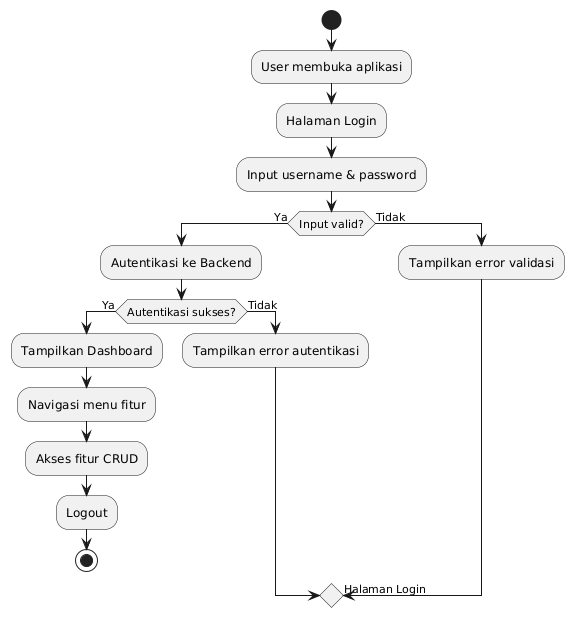

The diagram above was rendered by PlantUML. Its source (embedded in the PNG):
@startuml
start

:User membuka aplikasi;
:Halaman Login;
:Input username & password;

if (Input valid?) then (Ya)
  :Autentikasi ke Backend;
  if (Autentikasi sukses?) then (Ya)
    :Tampilkan Dashboard;
    :Navigasi menu fitur;
    :Akses fitur CRUD;
    :Logout;
    stop
  else (Tidak)
    :Tampilkan error autentikasi;
    -> Halaman Login;
  endif
else (Tidak)
  :Tampilkan error validasi;
  -> Halaman Login;
endif
@enduml